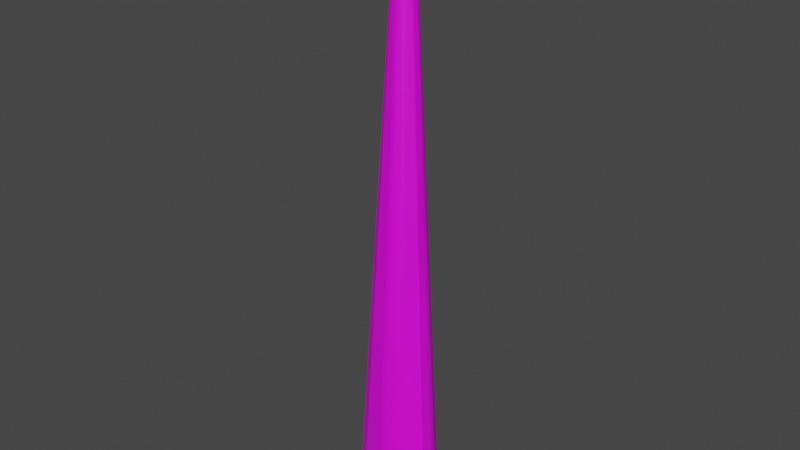 # Source: Tree2_1.blend  (saved by Blender 3.4.6; exported with 4.5.12 LTS)
import bpy
from mathutils import Matrix  # noqa: F401  (used for matrix-valued properties, if any)

bpy.ops.wm.read_factory_settings(use_empty=True)
scene = bpy.context.scene
scene.name = 'Scene'

# ---- collections
col_collection = bpy.data.collections.new('Collection'); scene.collection.children.link(col_collection)

# ---- images (referenced by path relative to the original .blend; pixels are not part of the script)
import os
ASSET_DIR = os.environ.get("B2B_ASSET_DIR", "")  # directory of the original .blend (textures are referenced by path, not embedded)
HERE = os.path.dirname(os.path.abspath(__file__))  # packed textures are extracted next to this script under _unpacked/

def load_image(name, relpath, width, height, colorspace="sRGB"):
    """Load a texture the original file referenced (path relative to the .blend, or extracted next to this script)."""
    p = next((c for c in (os.path.join(HERE, relpath), os.path.join(ASSET_DIR, relpath)) if relpath and os.path.exists(c)), "")
    if p:
        img = bpy.data.images.load(p, check_existing=True)
        img.name = name
    else:  # same state as the original file: an image datablock whose file is absent (Cycles renders it pink)
        img = bpy.data.images.new(name, width, height)
        img.source = "FILE"
        img.filepath = "//" + (relpath or name)
    img.colorspace_settings.name = colorspace
    return img
img_bark_color_bmp = load_image('Bark Color.bmp', 'Textures/Bark Color.bmp', 1024, 1024, 'sRGB')

# ---- materials (node trees are filled in below, after node groups)
mat_material_001 = bpy.data.materials.new('Material.001')
mat_material_001.use_transparent_shadow = False

# ---- material node trees
mat_material_001.use_nodes = True; mat_material_001.node_tree.nodes.clear()
_N = mat_material_001.node_tree.nodes; _L = mat_material_001.node_tree.links
n0 = _N.new('ShaderNodeBsdfPrincipled'); n0.name = 'Principled BSDF'; n0.location = (10, 300)
n0.distribution = 'GGX'
n0.subsurface_method = 'RANDOM_WALK_SKIN'
n0.inputs[3].default_value = 1.45
n0.inputs[27].default_value = (0.0, 0.0, 0.0, 1.0)
n0.inputs[28].default_value = 1.0
n1 = _N.new('ShaderNodeOutputMaterial'); n1.name = 'Material Output'; n1.location = (300, 300)
n2 = _N.new('ShaderNodeTexImage'); n2.name = 'Image Texture'; n2.location = (-467, 354)
n2.image = img_bark_color_bmp
_L.new(n0.outputs[0], n1.inputs[0])
_L.new(n2.outputs[0], n0.inputs[0])
n1.is_active_output = True

# ---- world
world_world = bpy.data.worlds.new('World'); scene.world = world_world
world_world.use_nodes = True; world_world.node_tree.nodes.clear()
_N = world_world.node_tree.nodes; _L = world_world.node_tree.links
n0 = _N.new('ShaderNodeOutputWorld'); n0.name = 'World Output'; n0.location = (300, 300)
n1 = _N.new('ShaderNodeBackground'); n1.name = 'Background'; n1.location = (10, 300)
n1.inputs[0].default_value = (0.05088, 0.05088, 0.05088, 1.0)
_L.new(n1.outputs[0], n0.inputs[0])
n0.is_active_output = True
world_world.color = (0.05088, 0.05088, 0.05088)
world_world.use_sun_shadow = False
world_world.sun_shadow_jitter_overblur = 0.0

# ---- meshes
me_cylinder = bpy.data.meshes.new('Cylinder')
me_cylinder.from_pydata([(-0.0452, 5.509, -1.0), (0.6588, 5.44, -1.0), (3.308, 4.079, -1.0), (3.855, 3.63, -1.0), (5.18, 1.489, -1.0), (5.385, 0.8122, -1.0), (5.455, 0.1082, -1.0), (5.377, -1.569, -1.0), (3.395, -4.072, -1.0), (2.848, -4.52, -1.0), (1.136, -5.257, -1.0), (0.1522, -5.342, -1.0), (-3.168, -4.52, -1.0), (-5.249, -2.966, -1.0), (-5.583, -2.342, -1.0), (-6.197, 1.034, -1.0), (-4.855, 3.412, -1.0), (-4.406, 3.959, -1.0), (-3.859, 4.408, -1.0), (-0.7492, 5.44, -1.0), (-1.753e-07, 1.601, 5.01), (0.1978, 1.581, 5.01), (0.3879, 1.524, 5.01), (0.5632, 1.43, 5.011), (0.7168, 1.304, 5.011), (0.8428, 1.15, 5.011), (0.9365, 0.9752, 5.011), (0.9942, 0.7851, 5.012), (1.014, 0.5873, 5.012), (0.9942, 0.3896, 5.013), (0.9365, 0.1994, 5.013), (0.8428, 0.02416, 5.013), (0.7168, -0.1294, 5.013), (0.5632, -0.2555, 5.014), (0.3879, -0.3492, 5.014), (0.1978, -0.4069, 5.014), (-1.753e-07, -0.4263, 5.014), (-0.1978, -0.4069, 5.014), (-0.3879, -0.3492, 5.014), (-0.5632, -0.2555, 5.014), (-0.7168, -0.1294, 5.013), (-0.8428, 0.02416, 5.013), (-0.9365, 0.1994, 5.013), (-0.9942, 0.3896, 5.013), (-1.014, 0.5873, 5.012), (-0.9942, 0.7851, 5.012), (-0.9365, 0.9752, 5.011), (-0.8428, 1.15, 5.011), (-0.7168, 1.304, 5.011), (-0.5632, 1.43, 5.011), (-0.3879, 1.524, 5.01), (-0.1978, 1.581, 5.01)], [], [(21, 20, 51, 50, 49, 48, 47, 46, 45, 44, 43, 42, 41, 40, 39, 38, 37, 36, 35, 34, 33, 32, 31, 30, 29, 28, 27, 26, 25, 24, 23, 22), (51, 20, 0, 19), (21, 1, 0, 20), (13, 41, 42, 14), (1, 2, 3), (1, 3, 4), (1, 4, 5), (1, 5, 6), (1, 6, 7), (1, 7, 8), (1, 8, 9), (1, 9, 10), (1, 10, 11), (1, 11, 12), (1, 12, 13), (1, 13, 14), (1, 14, 15), (1, 15, 16), (1, 16, 17), (1, 17, 18), (1, 18, 19), (1, 19, 0), (12, 11, 37, 38), (22, 1, 21), (8, 7, 31, 32), (18, 49, 50), (5, 4, 26, 27), (48, 49, 18, 17), (6, 5, 27, 28), (4, 3, 25, 26), (22, 23, 2, 1), (3, 24, 25), (15, 45, 46), (15, 44, 45), (43, 14, 42), (10, 35, 36, 11), (37, 11, 36), (16, 47, 48, 17), (31, 7, 30), (7, 29, 30), (8, 32, 33, 9), (6, 28, 29, 7), (13, 40, 41), (15, 46, 47, 16), (12, 38, 39), (43, 44, 15, 14), (12, 39, 40, 13), (34, 35, 10), (24, 3, 2, 23), (18, 50, 51, 19), (9, 33, 34, 10)])
me_cylinder.polygons.foreach_set('use_smooth', [1, 1, 1, 1, 1, 0, 1, 1, 0, 0, 1, 0, 1, 0, 0, 1, 0, 0, 1, 1, 0, 1, 0, 1, 0, 1, 1, 1, 1, 0, 1, 1, 1, 1, 1, 1, 1, 1, 1, 1, 1, 0, 1, 1, 1, 1, 0, 1, 1, 0, 1])
_uv = me_cylinder.uv_layers.new(name='UVMap')
_uv.uv.foreach_set('vector', [0.2968, 0.4854, 0.25, 0.49, 0.2032, 0.4854, 0.1582, 0.4717, 0.1167, 0.4496, 0.08029, 0.4197, 0.05045, 0.3833, 0.02827, 0.3418, 0.01461, 0.2968, 0.01, 0.25, 0.01461, 0.2032, 0.02827, 0.1582, 0.05045, 0.1167, 0.08029, 0.08029, 0.1167, 0.05045, 0.1582, 0.02827, 0.2032, 0.01461, 0.25, 0.01, 0.2968, 0.01461, 0.3418, 0.02827, 0.3833, 0.05045, 0.4197, 0.08029, 0.4496, 0.1167, 0.4717, 0.1582, 0.4854, 0.2032, 0.49, 0.25, 0.4854, 0.2968, 0.4717, 0.3418, 0.4496, 0.3833, 0.4197, 0.4197, 0.3833, 0.4496, 0.3418, 0.4717, 0.2032, 0.4854, 0.25, 0.49, 0.75, 0.49, 0.7032, 0.4854, 0.2968, 0.4854, 0.7968, 0.4854, 0.75, 0.49, 0.25, 0.49, 0.5504, 0.1167, 0.3438, 1.0, 0.02827, 0.1582, 0.5283, 0.1582, 0.0, 0.0, 0.8833, 0.4496, 0.9197, 0.4197, 0.0, 0.0, 0.9197, 0.4197, 0.0, 0.0, 0.0, 0.0, 0.0, 0.0, 0.9854, 0.2968, 0.0, 0.0, 0.9854, 0.2968, 0.99, 0.25, 0.0, 0.0, 0.99, 0.25, 0.0, 0.0, 0.0, 0.0, 0.0, 0.0, 0.0, 0.0, 0.0, 0.0, 0.0, 0.0, 0.8833, 0.05045, 0.0, 0.0, 0.8833, 0.05045, 0.0, 0.0, 0.0, 0.0, 0.0, 0.0, 0.75, 0.01, 0.0, 0.0, 0.75, 0.01, 0.0, 0.0, 0.0, 0.0, 0.0, 0.0, 0.0, 0.0, 0.0, 0.0, 0.0, 0.0, 0.5283, 0.1582, 0.0, 0.0, 0.5283, 0.1582, 0.0, 0.0, 0.0, 0.0, 0.0, 0.0, 0.0, 0.0, 0.0, 0.0, 0.0, 0.0, 0.5803, 0.4197, 0.0, 0.0, 0.5803, 0.4197, 0.6167, 0.4496, 0.0, 0.0, 0.6167, 0.4496, 0.0, 0.0, 0.0, 0.0, 0.0, 0.0, 0.75, 0.49, 0.0, 0.0, 0.75, 0.01, 0.2032, 0.01461, 0.1582, 0.02827, 0.3418, 0.4717, 0.7968, 0.4854, 0.2968, 0.4854, 0.0, 0.0, 0.0, 0.0, 0.4496, 0.1167, 0.4197, 0.08029, 0.6167, 0.4496, 0.1167, 0.4496, 0.1582, 0.4717, 0.9854, 0.2968, 0.9717, 0.3418, 0.4717, 0.3418, 0.4854, 0.2968, 0.08029, 0.4197, 0.1167, 0.4496, 0.6167, 0.4496, 0.5803, 0.4197, 0.99, 0.25, 0.0, 0.0, 0.4854, 0.2968, 0.49, 0.25, 0.0, 0.0, 0.9197, 0.4197, 0.4496, 0.3833, 0.4717, 0.3418, 0.3418, 0.4717, 0.3833, 0.4496, 0.8833, 0.4496, 0.0, 0.0, 0.9197, 0.4197, 0.4197, 0.4197, 0.4496, 0.3833, 0.0, 0.0, 0.01461, 0.2968, 0.02827, 0.3418, 0.0, 0.0, 0.01, 0.25, 0.01461, 0.2968, 0.01461, 0.2032, 0.0, 0.0, 0.02827, 0.1582, 0.7968, 0.01461, 0.2968, 0.01461, 0.25, 0.01, 0.75, 0.01, 0.2032, 0.01461, 0.0, 0.0, 0.25, 0.01, 0.5504, 0.3833, 0.05045, 0.3833, 0.0, 0.0, 0.5803, 0.4197, 0.4496, 0.1167, 0.0, 0.0, 0.4717, 0.1582, 0.0, 0.0, 0.4854, 0.2032, 0.4717, 0.1582, 0.9197, 0.08029, 0.4197, 0.08029, 0.3833, 0.05045, 0.8833, 0.05045, 0.99, 0.25, 0.49, 0.25, 0.4854, 0.2032, 0.0, 0.0, 0.5504, 0.1167, 0.08029, 0.08029, 0.05045, 0.1167, 0.0, 0.0, 0.02827, 0.3418, 0.05045, 0.3833, 0.0, 0.0, 0.0, 0.0, 0.1582, 0.02827, 0.1167, 0.05045, 0.01461, 0.2032, 0.01, 0.25, 0.0, 0.0, 0.0, 0.0, 0.0, 0.0, 0.1167, 0.05045, 0.08029, 0.08029, 0.5504, 0.1167, 0.3418, 0.02827, 0.2968, 0.01461, 0.7968, 0.01461, 0.4197, 0.4197, 0.9197, 0.4197, 0.0, 0.0, 0.3833, 0.4496, 0.6167, 0.4496, 0.1582, 0.4717, 0.2032, 0.4854, 0.7032, 0.4854, 0.8833, 0.05045, 0.3833, 0.05045, 0.0, 0.0, 0.0, 0.0])
me_cylinder.materials.append(mat_material_001)
me_cylinder.update()

# ---- objects
ob_cylinder = bpy.data.objects.new('Cylinder', me_cylinder)

# ---- transforms, parenting, visibility, modifiers, constraints
ob_cylinder.location = (0.0, 0.0, 4.0)
ob_cylinder.scale = (1.491, 1.491, 21.06)

# ---- collection membership
col_collection.objects.link(ob_cylinder)

# ---- scene / render settings (as saved in the file)
scene.frame_start = 1; scene.frame_end = 250; scene.frame_set(1)
scene.render.engine = 'BLENDER_EEVEE_NEXT'
scene.cycles.sampling_pattern = 'TABULATED_SOBOL'
scene.cycles.use_light_tree = False
scene.view_settings.view_transform = 'Filmic'
bpy.context.view_layer.update()

# ---- added for rendering (the .blend has no active camera and no usable light): camera, sun
cam_auto = bpy.data.cameras.new('AutoCamera')
cam_auto.lens = 50.0
cam_auto.sensor_width = 36.0
cam_auto.clip_end = 2092.42
ob_auto_camera = bpy.data.objects.new('AutoCamera', cam_auto)
scene.collection.objects.link(ob_auto_camera)
ob_auto_camera.location = (118.673, -142.947, 141.649)
ob_auto_camera.rotation_euler = (1.09748, -7.21219e-08, 0.694738)
scene.camera = ob_auto_camera
light_auto_sun = bpy.data.lights.new('AutoSun', 'SUN')
light_auto_sun.energy = 3.0
light_auto_sun.angle = 0.0523599
ob_auto_sun = bpy.data.objects.new('AutoSun', light_auto_sun)
scene.collection.objects.link(ob_auto_sun)
ob_auto_sun.rotation_euler = (0.872665, 0.174533, 0.523599)
bpy.context.view_layer.update()
